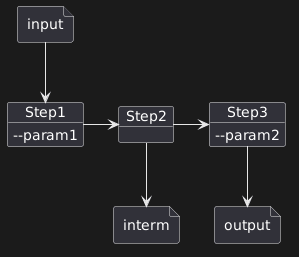

The diagram above was rendered by PlantUML. Its source (embedded in the PNG):
@startuml
file input {
}

object Step1 {
--param1
}
object Step2 {
}
object Step3 {
--param2
}

file interm {
}

file output {
}

input --> Step1
Step1 -> Step2
Step2 -> Step3
Step2 --> interm
Step3 --> output
@enduml